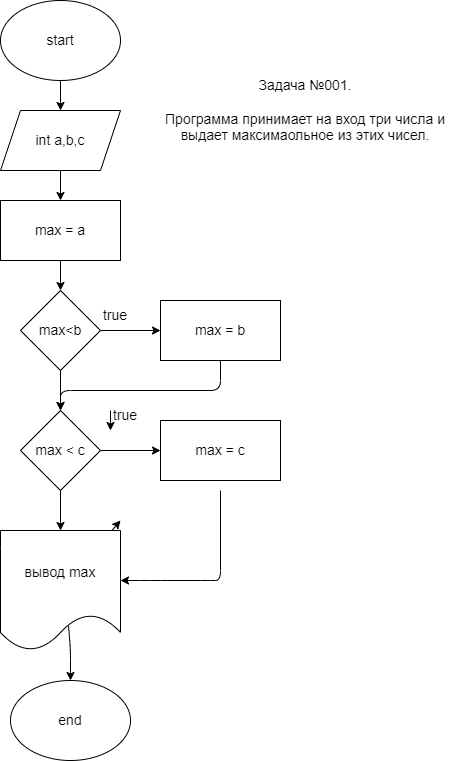

The diagram above was exported from draw.io. Its source (the exported page's mxGraphModel, read from the mxfile embedded in the PNG):
<mxGraphModel dx="1150" dy="568" grid="1" gridSize="10" guides="1" tooltips="1" connect="1" arrows="1" fold="1" page="1" pageScale="1" pageWidth="827" pageHeight="1169" math="0" shadow="0">
  <root>
    <mxCell id="0" />
    <mxCell id="1" parent="0" />
    <mxCell id="2" value="&lt;font style=&quot;font-size: 14px&quot;&gt;start&lt;/font&gt;" style="ellipse;whiteSpace=wrap;html=1;" parent="1" vertex="1">
      <mxGeometry x="320" y="20" width="120" height="80" as="geometry" />
    </mxCell>
    <mxCell id="3" value="int a,b,c" style="shape=parallelogram;perimeter=parallelogramPerimeter;whiteSpace=wrap;html=1;fixedSize=1;fontSize=14;" parent="1" vertex="1">
      <mxGeometry x="320" y="130" width="120" height="60" as="geometry" />
    </mxCell>
    <mxCell id="4" value="max = a" style="rounded=0;whiteSpace=wrap;html=1;fontSize=14;" parent="1" vertex="1">
      <mxGeometry x="320" y="220" width="120" height="60" as="geometry" />
    </mxCell>
    <mxCell id="5" value="max&amp;lt;b" style="rhombus;whiteSpace=wrap;html=1;fontSize=14;" parent="1" vertex="1">
      <mxGeometry x="340" y="310" width="80" height="80" as="geometry" />
    </mxCell>
    <mxCell id="6" value="max = b" style="rounded=0;whiteSpace=wrap;html=1;fontSize=14;" parent="1" vertex="1">
      <mxGeometry x="480" y="320" width="120" height="60" as="geometry" />
    </mxCell>
    <mxCell id="7" value="max &amp;lt; c" style="rhombus;whiteSpace=wrap;html=1;fontSize=14;" parent="1" vertex="1">
      <mxGeometry x="340" y="430" width="80" height="80" as="geometry" />
    </mxCell>
    <mxCell id="8" value="max = c" style="rounded=0;whiteSpace=wrap;html=1;fontSize=14;" parent="1" vertex="1">
      <mxGeometry x="480" y="440" width="120" height="60" as="geometry" />
    </mxCell>
    <mxCell id="31" style="edgeStyle=none;html=1;fontSize=14;exitX=0.567;exitY=0.792;exitDx=0;exitDy=0;exitPerimeter=0;entryX=0.5;entryY=0;entryDx=0;entryDy=0;" parent="1" source="9" target="10" edge="1">
      <mxGeometry relative="1" as="geometry">
        <mxPoint x="400" y="690" as="targetPoint" />
        <Array as="points">
          <mxPoint x="390" y="670" />
        </Array>
      </mxGeometry>
    </mxCell>
    <mxCell id="9" value="вывод max" style="shape=document;whiteSpace=wrap;html=1;boundedLbl=1;fontSize=14;" parent="1" vertex="1">
      <mxGeometry x="320" y="550" width="120" height="120" as="geometry" />
    </mxCell>
    <mxCell id="10" value="end" style="ellipse;whiteSpace=wrap;html=1;fontSize=14;" parent="1" vertex="1">
      <mxGeometry x="330" y="700" width="120" height="80" as="geometry" />
    </mxCell>
    <mxCell id="11" value="" style="endArrow=classic;html=1;fontSize=14;exitX=0.5;exitY=1;exitDx=0;exitDy=0;" parent="1" source="2" target="3" edge="1">
      <mxGeometry width="50" height="50" relative="1" as="geometry">
        <mxPoint x="390" y="390" as="sourcePoint" />
        <mxPoint x="440" y="340" as="targetPoint" />
      </mxGeometry>
    </mxCell>
    <mxCell id="12" value="" style="endArrow=classic;html=1;fontSize=14;exitX=0.5;exitY=1;exitDx=0;exitDy=0;" parent="1" source="3" target="4" edge="1">
      <mxGeometry width="50" height="50" relative="1" as="geometry">
        <mxPoint x="390" y="390" as="sourcePoint" />
        <mxPoint x="440" y="340" as="targetPoint" />
      </mxGeometry>
    </mxCell>
    <mxCell id="13" value="" style="endArrow=classic;html=1;fontSize=14;exitX=0.5;exitY=1;exitDx=0;exitDy=0;entryX=0.5;entryY=0;entryDx=0;entryDy=0;" parent="1" source="4" target="5" edge="1">
      <mxGeometry width="50" height="50" relative="1" as="geometry">
        <mxPoint x="390" y="390" as="sourcePoint" />
        <mxPoint x="440" y="340" as="targetPoint" />
      </mxGeometry>
    </mxCell>
    <mxCell id="14" value="" style="endArrow=classic;html=1;fontSize=14;exitX=1;exitY=0.5;exitDx=0;exitDy=0;entryX=0;entryY=0.5;entryDx=0;entryDy=0;" parent="1" source="5" target="6" edge="1">
      <mxGeometry width="50" height="50" relative="1" as="geometry">
        <mxPoint x="390" y="390" as="sourcePoint" />
        <mxPoint x="440" y="340" as="targetPoint" />
      </mxGeometry>
    </mxCell>
    <mxCell id="15" value="" style="endArrow=classic;html=1;fontSize=14;exitX=0.5;exitY=1;exitDx=0;exitDy=0;" parent="1" source="6" edge="1">
      <mxGeometry width="50" height="50" relative="1" as="geometry">
        <mxPoint x="390" y="390" as="sourcePoint" />
        <mxPoint x="380" y="430" as="targetPoint" />
        <Array as="points">
          <mxPoint x="540" y="410" />
          <mxPoint x="380" y="410" />
        </Array>
      </mxGeometry>
    </mxCell>
    <mxCell id="16" value="" style="endArrow=classic;html=1;fontSize=14;exitX=0.5;exitY=1;exitDx=0;exitDy=0;entryX=0.5;entryY=0;entryDx=0;entryDy=0;" parent="1" source="5" target="7" edge="1">
      <mxGeometry width="50" height="50" relative="1" as="geometry">
        <mxPoint x="390" y="390" as="sourcePoint" />
        <mxPoint x="440" y="340" as="targetPoint" />
      </mxGeometry>
    </mxCell>
    <mxCell id="17" value="true" style="text;html=1;strokeColor=none;fillColor=none;align=center;verticalAlign=middle;whiteSpace=wrap;rounded=0;fontSize=14;" parent="1" vertex="1">
      <mxGeometry x="420" y="330" width="30" height="10" as="geometry" />
    </mxCell>
    <mxCell id="21" value="" style="endArrow=classic;html=1;fontSize=14;exitX=1;exitY=0.5;exitDx=0;exitDy=0;entryX=0;entryY=0.5;entryDx=0;entryDy=0;" parent="1" source="7" target="8" edge="1">
      <mxGeometry width="50" height="50" relative="1" as="geometry">
        <mxPoint x="390" y="390" as="sourcePoint" />
        <mxPoint x="450" y="500" as="targetPoint" />
      </mxGeometry>
    </mxCell>
    <mxCell id="24" value="" style="edgeStyle=none;html=1;fontSize=14;" parent="1" edge="1">
      <mxGeometry relative="1" as="geometry">
        <mxPoint x="540" y="510" as="sourcePoint" />
        <mxPoint x="440" y="600" as="targetPoint" />
        <Array as="points">
          <mxPoint x="540" y="600" />
          <mxPoint x="530" y="600" />
          <mxPoint x="470" y="600" />
        </Array>
      </mxGeometry>
    </mxCell>
    <mxCell id="26" style="edgeStyle=none;html=1;exitX=0;exitY=0;exitDx=0;exitDy=0;fontSize=14;" parent="1" source="22" edge="1">
      <mxGeometry relative="1" as="geometry">
        <mxPoint x="430" y="450" as="targetPoint" />
      </mxGeometry>
    </mxCell>
    <mxCell id="22" value="true" style="text;html=1;strokeColor=none;fillColor=none;align=center;verticalAlign=middle;whiteSpace=wrap;rounded=0;fontSize=14;" parent="1" vertex="1">
      <mxGeometry x="430" y="430" width="30" height="10" as="geometry" />
    </mxCell>
    <mxCell id="27" value="" style="endArrow=classic;html=1;fontSize=14;exitX=0.5;exitY=1;exitDx=0;exitDy=0;entryX=0.5;entryY=0;entryDx=0;entryDy=0;" parent="1" source="7" target="9" edge="1">
      <mxGeometry width="50" height="50" relative="1" as="geometry">
        <mxPoint x="390" y="590" as="sourcePoint" />
        <mxPoint x="440" y="540" as="targetPoint" />
      </mxGeometry>
    </mxCell>
    <mxCell id="28" value="" style="endArrow=classic;html=1;fontSize=14;" parent="1" source="9" edge="1">
      <mxGeometry width="50" height="50" relative="1" as="geometry">
        <mxPoint x="390" y="590" as="sourcePoint" />
        <mxPoint x="440" y="540" as="targetPoint" />
        <Array as="points" />
      </mxGeometry>
    </mxCell>
    <mxCell id="33" style="edgeStyle=none;html=1;fontSize=14;" parent="1" edge="1">
      <mxGeometry relative="1" as="geometry">
        <mxPoint x="480" y="120" as="targetPoint" />
        <mxPoint x="480" y="120" as="sourcePoint" />
      </mxGeometry>
    </mxCell>
    <mxCell id="32" value="Задача №001.&lt;br&gt;&lt;br&gt;Программа принимает на вход три числа и выдает максимаольное из этих чисел." style="text;html=1;strokeColor=none;fillColor=none;align=center;verticalAlign=middle;whiteSpace=wrap;rounded=0;fontSize=14;" parent="1" vertex="1">
      <mxGeometry x="470" y="70" width="310" height="120" as="geometry" />
    </mxCell>
  </root>
</mxGraphModel>